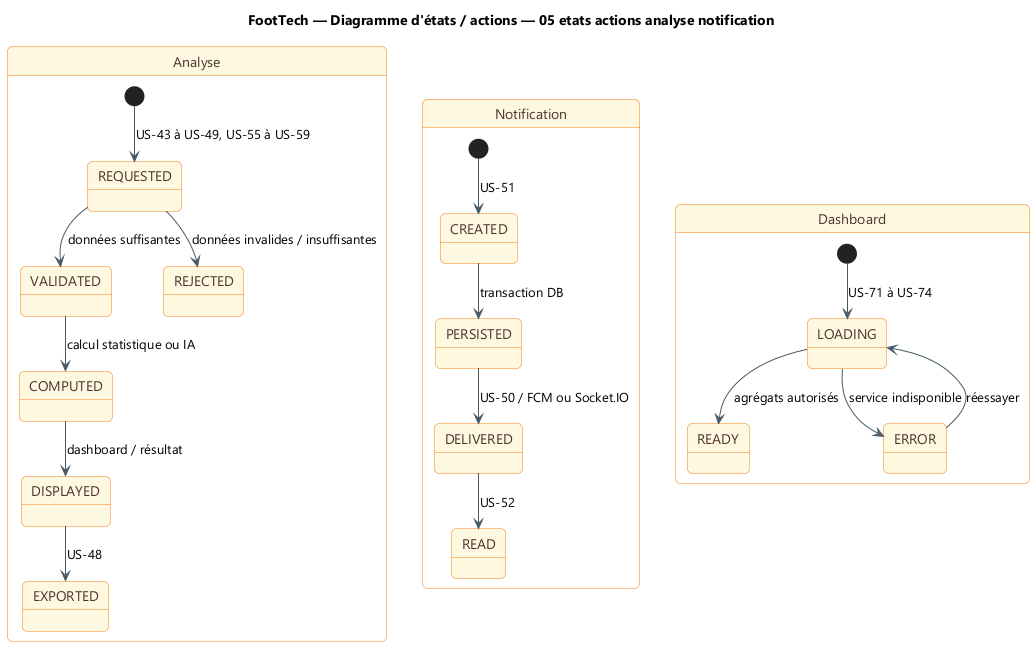

The diagram above was rendered by PlantUML. Its source (embedded in the PNG):
@startuml
title FootTech — Diagramme d'états / actions — 05 etats actions analyse notification
skinparam backgroundColor #FFFFFF
skinparam defaultFontName "Segoe UI"
skinparam shadowing false
skinparam ArrowColor #455A64
skinparam packageStyle rectangle
skinparam roundcorner 10

skinparam state {
  BackgroundColor #FFF8E1
  BorderColor #F57F17
  FontColor #4E342E
}
state Analyse {
  [*] --> REQUESTED : US-43 à US-49, US-55 à US-59
  REQUESTED --> VALIDATED : données suffisantes
  REQUESTED --> REJECTED : données invalides / insuffisantes
  VALIDATED --> COMPUTED : calcul statistique ou IA
  COMPUTED --> DISPLAYED : dashboard / résultat
  DISPLAYED --> EXPORTED : US-48
}
state Notification {
  [*] --> CREATED : US-51
  CREATED --> PERSISTED : transaction DB
  PERSISTED --> DELIVERED : US-50 / FCM ou Socket.IO
  DELIVERED --> READ : US-52
}
state Dashboard {
  [*] --> LOADING : US-71 à US-74
  LOADING --> READY : agrégats autorisés
  LOADING --> ERROR : service indisponible
  ERROR --> LOADING : réessayer
}
@enduml